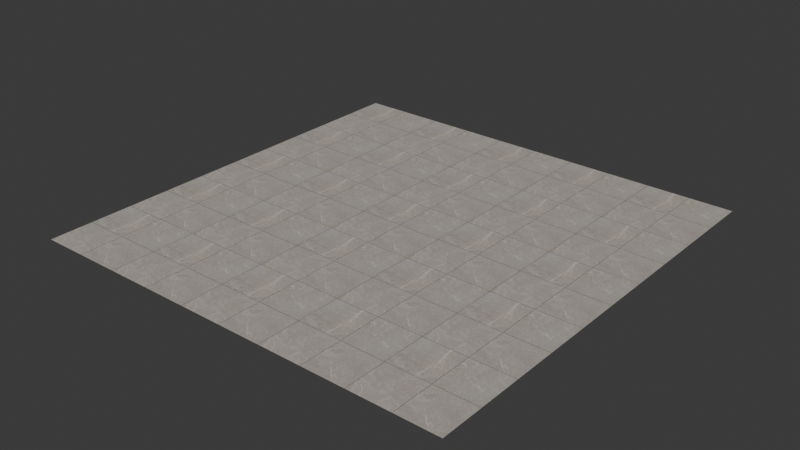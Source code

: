# Source: gozzio-beige.blend  (saved by Blender 4.2.66; exported with 4.5.12 LTS)
import bpy
from mathutils import Matrix  # noqa: F401  (used for matrix-valued properties, if any)

bpy.ops.wm.read_factory_settings(use_empty=True)
scene = bpy.context.scene
scene.name = 'Scene'

# ---- images (referenced by path relative to the original .blend; pixels are not part of the script)
import os
ASSET_DIR = os.environ.get("B2B_ASSET_DIR", "")  # directory of the original .blend (textures are referenced by path, not embedded)
HERE = os.path.dirname(os.path.abspath(__file__))  # packed textures are extracted next to this script under _unpacked/

def load_image(name, relpath, width, height, colorspace="sRGB"):
    """Load a texture the original file referenced (path relative to the .blend, or extracted next to this script)."""
    p = next((c for c in (os.path.join(HERE, relpath), os.path.join(ASSET_DIR, relpath)) if relpath and os.path.exists(c)), "")
    if p:
        img = bpy.data.images.load(p, check_existing=True)
        img.name = name
    else:  # same state as the original file: an image datablock whose file is absent (Cycles renders it pink)
        img = bpy.data.images.new(name, width, height)
        img.source = "FILE"
        img.filepath = "//" + (relpath or name)
    img.colorspace_settings.name = colorspace
    return img
img_base = load_image('base', '_unpacked/base.262dda18.jpg', 2048, 2048, 'sRGB')
img_rough = load_image('rough', '_unpacked/rough.64a34d56.jpg', 2048, 2048, 'Non-Color')
img_normal = load_image('normal', '_unpacked/normal.ef1c3b58.jpg', 2048, 2048, 'Non-Color')
img_ao = load_image('ao', '_unpacked/ao.838ec6e9.jpg', 2048, 2048, 'Non-Color')

# ---- materials (node trees are filled in below, after node groups)
mat_gozzio_beige = bpy.data.materials.new('gozzio-beige')

# ---- material node trees
mat_gozzio_beige.use_nodes = True; mat_gozzio_beige.node_tree.nodes.clear()
_N = mat_gozzio_beige.node_tree.nodes; _L = mat_gozzio_beige.node_tree.links
n0 = _N.new('ShaderNodeBsdfPrincipled'); n0.name = 'Principled BSDF'; n0.location = (10, 300)
n1 = _N.new('ShaderNodeOutputMaterial'); n1.name = 'Material Output'; n1.location = (300, 300)
n2 = _N.new('ShaderNodeTexImage'); n2.name = 'Image Texture'; n2.location = (-640, 690)
n2.label = 'BASE COLOR'
n2.image = img_base
n3 = _N.new('ShaderNodeMapping'); n3.name = 'Mapping'; n3.location = (-900, 720)
n3.inputs[3].default_value = (5.0, 5.0, 1.0)
n4 = _N.new('ShaderNodeUVMap'); n4.name = 'UV Map'; n4.location = (-1160, 620)
n5 = _N.new('ShaderNodeSeparateColor'); n5.name = 'Separate Color'; n5.location = (-353, 262)
n6 = _N.new('ShaderNodeTexImage'); n6.name = 'Image Texture.001'; n6.location = (-643, 337)
n6.label = 'METALLIC ROUGHNESS'
n6.image = img_rough
n7 = _N.new('ShaderNodeMapping'); n7.name = 'Mapping.001'; n7.location = (-903, 367)
n7.inputs[3].default_value = (5.0, 5.0, 1.0)
n8 = _N.new('ShaderNodeUVMap'); n8.name = 'UV Map.001'; n8.location = (-1163, 267)
n9 = _N.new('ShaderNodeNormalMap'); n9.name = 'Normal Map'; n9.location = (-350, -60)
n10 = _N.new('ShaderNodeTexImage'); n10.name = 'Image Texture.002'; n10.location = (-640, -20)
n10.label = 'NORMAL MAP'
n10.image = img_normal
n11 = _N.new('ShaderNodeMapping'); n11.name = 'Mapping.002'; n11.location = (-900, 10)
n11.inputs[3].default_value = (5.0, 5.0, 1.0)
n12 = _N.new('ShaderNodeUVMap'); n12.name = 'UV Map.002'; n12.location = (-1160, -90)
n13 = _N.new('ShaderNodeTexImage'); n13.name = 'Image Texture.003'; n13.location = (-640, 1045)
n13.label = 'OCCLUSION'
n13.image = img_ao
n14 = _N.new('ShaderNodeMapping'); n14.name = 'Mapping.003'; n14.location = (-900, 1075)
n14.inputs[3].default_value = (5.0, 5.0, 1.0)
n15 = _N.new('ShaderNodeUVMap'); n15.name = 'UV Map.003'; n15.location = (-1160, 975)
n16 = _N.new('ShaderNodeMix'); n16.name = 'Mix'; n16.location = (-251, 707)
n16.data_type = 'RGBA'
n16.blend_type = 'MULTIPLY'
_L.new(n0.outputs[0], n1.inputs[0])
_L.new(n16.outputs[2], n0.inputs[0])
_L.new(n3.outputs[0], n2.inputs[0])
_L.new(n4.outputs[0], n3.inputs[0])
_L.new(n5.outputs[2], n0.inputs[1])
_L.new(n5.outputs[1], n0.inputs[2])
_L.new(n6.outputs[0], n5.inputs[0])
_L.new(n7.outputs[0], n6.inputs[0])
_L.new(n8.outputs[0], n7.inputs[0])
_L.new(n9.outputs[0], n0.inputs[5])
_L.new(n10.outputs[0], n9.inputs[1])
_L.new(n11.outputs[0], n10.inputs[0])
_L.new(n12.outputs[0], n11.inputs[0])
_L.new(n14.outputs[0], n13.inputs[0])
_L.new(n15.outputs[0], n14.inputs[0])
_L.new(n2.outputs[0], n16.inputs[6])
_L.new(n13.outputs[0], n16.inputs[7])
_L.new(n13.outputs[1], n16.inputs[0])
n1.is_active_output = True

# ---- world
world_world = bpy.data.worlds.new('World'); scene.world = world_world
world_world.use_nodes = True; world_world.node_tree.nodes.clear()
_N = world_world.node_tree.nodes; _L = world_world.node_tree.links
n0 = _N.new('ShaderNodeOutputWorld'); n0.name = 'World Output'; n0.location = (300, 300)
n1 = _N.new('ShaderNodeBackground'); n1.name = 'Background'; n1.location = (10, 300)
n1.inputs[0].default_value = (0.05088, 0.05088, 0.05088, 1.0)
_L.new(n1.outputs[0], n0.inputs[0])
n0.is_active_output = True
world_world.color = (0.05088, 0.05088, 0.05088)
world_world.sun_shadow_jitter_overblur = 0.0

# ---- meshes
me_plane = bpy.data.meshes.new('Plane')
me_plane.from_pydata([(1.0, -1.0, 0.0), (1.0, 1.0, 0.0), (-1.0, -1.0, 0.0), (-1.0, 1.0, 0.0)], [], [(0, 1, 2), (1, 3, 2)])
_uv = me_plane.uv_layers.new(name='UVMap')
_uv.uv.foreach_set('vector', [1.0, 0.0, 1.0, 1.0, 0.0, 0.0, 1.0, 1.0, 0.0, 1.0, 0.0, 0.0])
_uv.active_render = True
_uv = me_plane.uv_layers.new(name='UVMap.001')
_uv.uv.foreach_set('vector', [0.0, 1.0, 0.0, 1.0, 0.0, 1.0, 0.0, 1.0, 0.0, 1.0, 0.0, 1.0])
me_plane.materials.append(mat_gozzio_beige)
me_plane.update()
me_plane.normals_split_custom_set([tuple(v) for v in zip(*[iter([0.0, 0.0, 1.0, 0.0, 0.0, 1.0, 0.0, 0.0, 1.0, 0.0, 0.0, 1.0, 0.0, 0.0, 1.0, 0.0, 0.0, 1.0])] * 3)])

# ---- objects
ob_gozzio_beige = bpy.data.objects.new('gozzio-beige', me_plane)

# ---- transforms, parenting, visibility, modifiers, constraints
ob_gozzio_beige.location = (0.0, 0.0, 0.0)
ob_gozzio_beige.rotation_mode = 'QUATERNION'
ob_gozzio_beige.rotation_quaternion = (1.0, 0.0, 0.0, 0.0)

# ---- collection membership
scene.collection.objects.link(ob_gozzio_beige)

# ---- scene / render settings (as saved in the file)
scene.frame_start = 1; scene.frame_end = 250; scene.frame_set(1)
scene.render.engine = 'BLENDER_EEVEE_NEXT'
bpy.context.view_layer.update()

# ---- added for rendering (the .blend has no active camera and no usable light): camera, sun
cam_auto = bpy.data.cameras.new('AutoCamera')
cam_auto.lens = 50.0
cam_auto.sensor_width = 36.0
cam_auto.clip_end = 1000.0
ob_auto_camera = bpy.data.objects.new('AutoCamera', cam_auto)
scene.collection.objects.link(ob_auto_camera)
ob_auto_camera.location = (2.61693, -3.14032, 2.09354)
ob_auto_camera.rotation_euler = (1.09748, -7.21219e-08, 0.694738)
scene.camera = ob_auto_camera
light_auto_sun = bpy.data.lights.new('AutoSun', 'SUN')
light_auto_sun.energy = 3.0
light_auto_sun.angle = 0.0523599
ob_auto_sun = bpy.data.objects.new('AutoSun', light_auto_sun)
scene.collection.objects.link(ob_auto_sun)
ob_auto_sun.rotation_euler = (0.872665, 0.174533, 0.523599)
bpy.context.view_layer.update()
